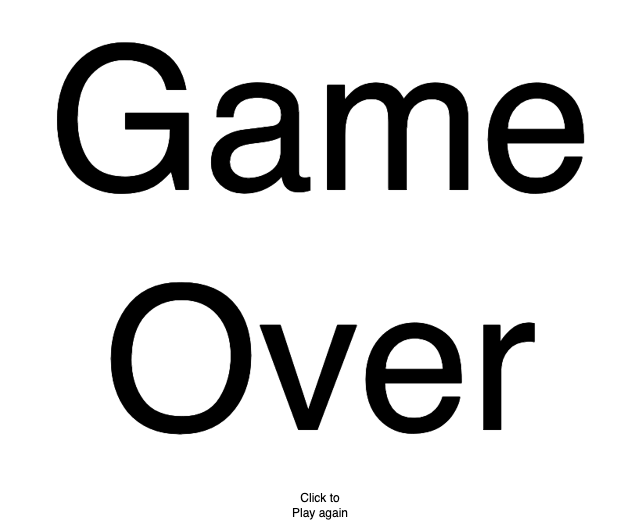

The diagram above was exported from draw.io. Its source (the exported page's mxGraphModel, read from the mxfile embedded in the PNG):
<mxGraphModel dx="1085" dy="784" grid="1" gridSize="10" guides="1" tooltips="1" connect="1" arrows="1" fold="1" page="1" pageScale="1" pageWidth="850" pageHeight="1100" math="0" shadow="0">
  <root>
    <mxCell id="0" />
    <mxCell id="1" parent="0" />
    <mxCell id="3SFtiVfP6doIy0vUfpjR-1" value="&lt;span style=&quot;font-size: 200px&quot;&gt;Game&lt;br&gt;Over&lt;br&gt;&lt;/span&gt;" style="text;html=1;strokeColor=none;fillColor=none;align=center;verticalAlign=middle;whiteSpace=wrap;rounded=0;" vertex="1" parent="1">
      <mxGeometry x="120" y="1170" width="640" height="160" as="geometry" />
    </mxCell>
    <mxCell id="3SFtiVfP6doIy0vUfpjR-3" value="Click to Play again" style="text;html=1;strokeColor=none;fillColor=none;align=center;verticalAlign=middle;whiteSpace=wrap;rounded=0;fontSize=12;" vertex="1" parent="1">
      <mxGeometry x="410" y="1500" width="60" height="30" as="geometry" />
    </mxCell>
  </root>
</mxGraphModel>